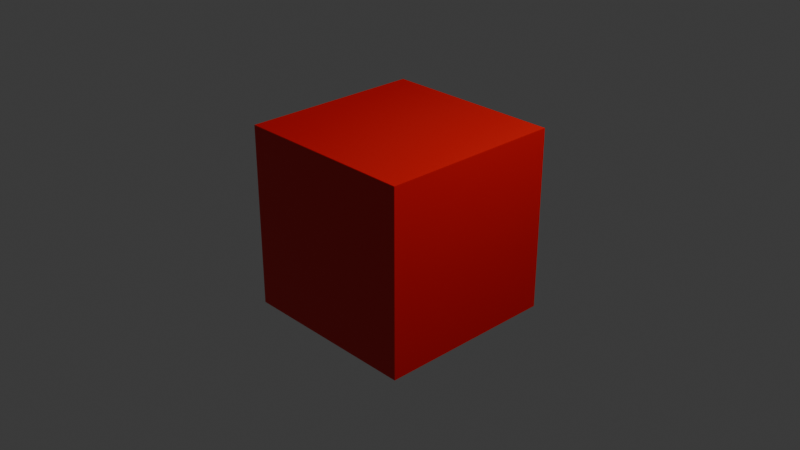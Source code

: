 # Source: 00_extras_action_fcurve.blend  (saved by Blender 5.2.29; exported with 4.5.12 LTS)
import bpy
from mathutils import Matrix  # noqa: F401  (used for matrix-valued properties, if any)

bpy.ops.wm.read_factory_settings(use_empty=True)
scene = bpy.context.scene
scene.name = 'Scene'

# ---- collections
col_collection = bpy.data.collections.new('Collection'); scene.collection.children.link(col_collection)

# ---- materials (node trees are filled in below, after node groups)
mat_material = bpy.data.materials.new('Material')
mat_material.alpha_threshold = 0.0
mat_material.use_backface_culling_lightprobe_volume = False
mat_material.roughness = 0.5
mat_material.line_color = (0.0, 0.0, 0.0, 1.0)

# ---- material node trees
mat_material.use_nodes = True; mat_material.node_tree.nodes.clear()
_N = mat_material.node_tree.nodes; _L = mat_material.node_tree.links
n0 = _N.new('ShaderNodeOutputMaterial'); n0.name = 'Material Output'; n0.location = (200, 100)
n1 = _N.new('ShaderNodeBsdfPrincipled'); n1.name = 'Principled BSDF'; n1.location = (-200, 100)
n1.inputs[0].default_value = (0.8, 0.001672, 0.0, 1.0)
_L.new(n1.outputs[0], n0.inputs[0])
n0.is_active_output = True

# ---- world
world_world = bpy.data.worlds.new('World'); scene.world = world_world
world_world.use_nodes = True; world_world.node_tree.nodes.clear()
_N = world_world.node_tree.nodes; _L = world_world.node_tree.links
n0 = _N.new('ShaderNodeOutputWorld'); n0.name = 'World Output'; n0.location = (200, 100)
n1 = _N.new('ShaderNodeBackground'); n1.name = 'Background'; n1.location = (-200, 100)
n1.inputs[0].default_value = (0.05088, 0.05088, 0.05088, 1.0)
_L.new(n1.outputs[0], n0.inputs[0])
n0.is_active_output = True
world_world.color = (0.05088, 0.05088, 0.05088)
world_world.sun_shadow_jitter_overblur = 0.0

# ---- cameras
cam_camera = bpy.data.cameras.new('Camera')
cam_camera.clip_end = 100.0
cam_camera.ortho_scale = 7.314

# ---- lights
light_light = bpy.data.lights.new('Light', 'POINT')
light_light.energy = 900.0
light_light.shadow_soft_size = 0.1

# ---- meshes
me_cube = bpy.data.meshes.new('Cube')
me_cube.from_pydata([(1.0, 1.0, 1.0), (1.0, 1.0, -1.0), (1.0, -1.0, 1.0), (1.0, -1.0, -1.0), (-1.0, 1.0, 1.0), (-1.0, 1.0, -1.0), (-1.0, -1.0, 1.0), (-1.0, -1.0, -1.0)], [], [(0, 4, 6, 2), (3, 2, 6, 7), (7, 6, 4, 5), (5, 1, 3, 7), (1, 0, 2, 3), (5, 4, 0, 1)])
_uv = me_cube.uv_layers.new(name='UVMap')
_uv.uv.foreach_set('vector', [0.625, 0.5, 0.875, 0.5, 0.875, 0.75, 0.625, 0.75, 0.375, 0.75, 0.625, 0.75, 0.625, 1.0, 0.375, 1.0, 0.375, 0.0, 0.625, 0.0, 0.625, 0.25, 0.375, 0.25, 0.125, 0.5, 0.375, 0.5, 0.375, 0.75, 0.125, 0.75, 0.375, 0.5, 0.625, 0.5, 0.625, 0.75, 0.375, 0.75, 0.375, 0.25, 0.625, 0.25, 0.625, 0.5, 0.375, 0.5])
me_cube.materials.append(mat_material)
me_cube.use_mirror_vertex_groups = False
me_cube.update()
arm_armature = bpy.data.armatures.new('Armature')  # bones are not reproduced

# ---- objects
ob_cube = bpy.data.objects.new('Cube', me_cube)
ob_light = bpy.data.objects.new('Light', light_light)
ob_camera = bpy.data.objects.new('Camera', cam_camera)
ob_armature = bpy.data.objects.new('Armature', arm_armature)

# ---- transforms, parenting, visibility, modifiers, constraints
ob_cube.parent = ob_armature
ob_cube.location = (0.0, 0.0, 0.0)
ob_cube.lock_rotations_4d = False
ob_cube.empty_display_type = 'ARROWS'
ob_cube.lineart.crease_threshold = 0.0
_vg = ob_cube.vertex_groups.new(name='Bone')
_vg.add([0, 1, 2, 3, 4, 5, 6, 7], 1.0, 'REPLACE')
_m = ob_cube.modifiers.new('Armature', 'ARMATURE')
_m.object = ob_armature
ob_light.location = (4.076, 1.005, 5.904)
ob_light.rotation_euler = (0.6503, 0.05522, 1.866)
ob_light.lock_rotations_4d = False
ob_light.empty_display_type = 'ARROWS'
ob_light.color = (0.0, 0.0, 0.0, 0.0)
ob_light.lineart.crease_threshold = 0.0
ob_camera.location = (7.359, -6.926, 4.958)
ob_camera.rotation_euler = (1.109, 0.0, 0.8149)
ob_camera.lock_rotations_4d = False
ob_camera.empty_display_type = 'ARROWS'
ob_camera.color = (0.0, 0.0, 0.0, 0.0)
ob_camera.display_type = 'WIRE'
ob_camera.lineart.crease_threshold = 0.0
ob_armature.location = (0.0, 0.0, 0.0)
ob_armature.show_in_front = True

# ---- collection membership
col_collection.objects.link(ob_cube)
col_collection.objects.link(ob_light)
col_collection.objects.link(ob_camera)
col_collection.objects.link(ob_armature)

# ---- scene / render settings (as saved in the file)
scene.camera = ob_camera
scene.frame_start = 1; scene.frame_end = 250; scene.frame_set(1)
scene.render.engine = 'BLENDER_EEVEE_NEXT'
scene.render.bake_bias = 0.0
scene.render.bake_samples = 0
scene.render.compositor_device = 'GPU'
scene.eevee.use_volume_custom_range = False
scene.eevee.fast_gi_thickness_near = 0.1
scene.eevee.fast_gi_thickness_far = 0.0
scene.eevee.ray_tracing_options.screen_trace_thickness = 0.1
bpy.context.view_layer.update()
